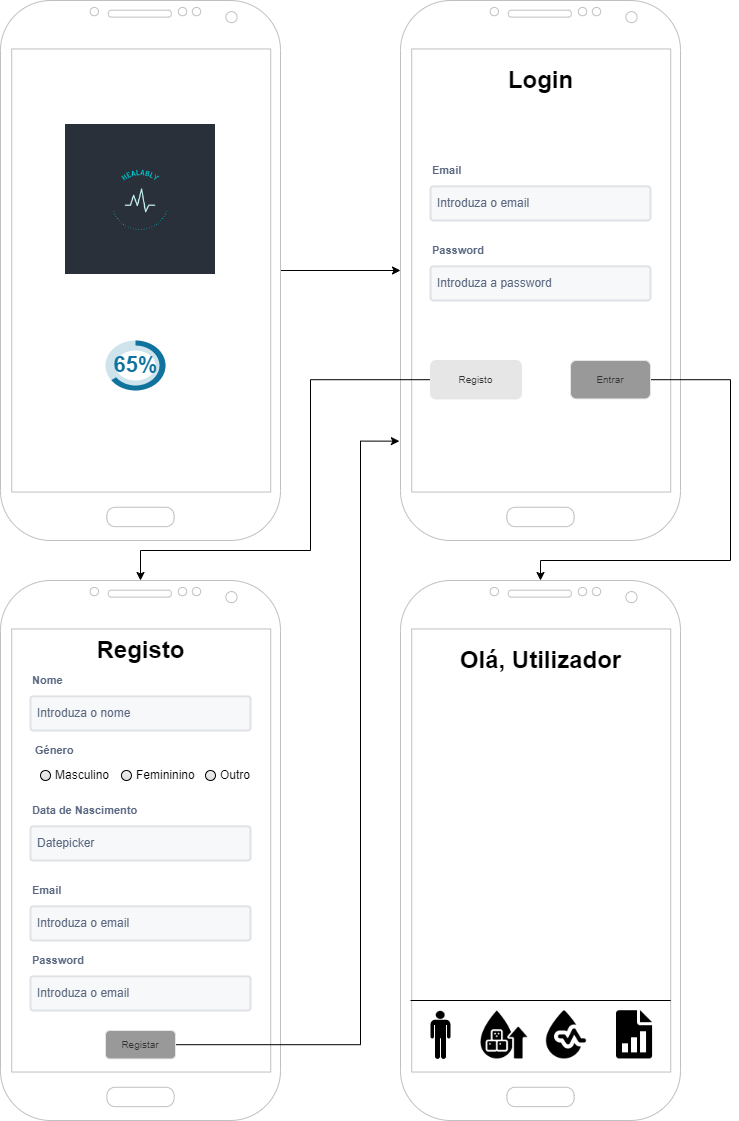

The diagram above was exported from draw.io. Its source (the exported page's mxGraphModel, read from the mxfile embedded in the PNG):
<mxGraphModel dx="1050" dy="621" grid="1" gridSize="10" guides="1" tooltips="1" connect="1" arrows="1" fold="1" page="1" pageScale="1" pageWidth="827" pageHeight="1169" math="0" shadow="0">
  <root>
    <mxCell id="0" />
    <mxCell id="1" parent="0" />
    <mxCell id="9FvpPOrSB5tQfoKWPGQB-4" value="" style="verticalLabelPosition=bottom;verticalAlign=top;html=1;shape=mxgraph.basic.donut;dx=10;strokeColor=none;fillColor=#10739E;fontSize=10;align=center;fillOpacity=20;" parent="1" vertex="1">
      <mxGeometry x="185" y="380" width="60" height="50" as="geometry" />
    </mxCell>
    <mxCell id="9FvpPOrSB5tQfoKWPGQB-5" value="65%" style="verticalLabelPosition=middle;verticalAlign=middle;html=1;shape=mxgraph.basic.partConcEllipse;startAngle=0;endAngle=0.65;arcWidth=0.2;strokeColor=none;fillColor=#10739E;fontSize=22;fontColor=#10739E;align=center;fontStyle=1" parent="9FvpPOrSB5tQfoKWPGQB-4" vertex="1">
      <mxGeometry width="60" height="50" as="geometry" />
    </mxCell>
    <mxCell id="9FvpPOrSB5tQfoKWPGQB-20" value="" style="verticalLabelPosition=bottom;verticalAlign=top;html=1;shadow=0;dashed=0;strokeWidth=1;shape=mxgraph.android.phone2;strokeColor=#c0c0c0;" parent="1" vertex="1">
      <mxGeometry x="80" y="620" width="280" height="540" as="geometry" />
    </mxCell>
    <mxCell id="9FvpPOrSB5tQfoKWPGQB-21" value="Registo" style="text;strokeColor=none;fillColor=none;html=1;fontSize=24;fontStyle=1;verticalAlign=middle;align=center;" parent="1" vertex="1">
      <mxGeometry x="170" y="670" width="100" height="40" as="geometry" />
    </mxCell>
    <mxCell id="9FvpPOrSB5tQfoKWPGQB-22" value="" style="group" parent="1" vertex="1" connectable="0">
      <mxGeometry x="110" y="710" width="220" height="60" as="geometry" />
    </mxCell>
    <mxCell id="9FvpPOrSB5tQfoKWPGQB-23" value="Nome" style="fillColor=none;strokeColor=none;html=1;fontSize=11;fontStyle=0;align=left;fontColor=#596780;fontStyle=1;fontSize=11" parent="9FvpPOrSB5tQfoKWPGQB-22" vertex="1">
      <mxGeometry width="182.0689655172414" height="20.689655172413794" as="geometry" />
    </mxCell>
    <mxCell id="9FvpPOrSB5tQfoKWPGQB-24" value="Introduza o nome" style="rounded=1;arcSize=9;fillColor=#F7F8F9;align=left;spacingLeft=5;strokeColor=#DEE1E6;html=1;strokeWidth=2;fontColor=#596780;fontSize=12" parent="9FvpPOrSB5tQfoKWPGQB-22" vertex="1">
      <mxGeometry y="25.862068965517242" width="220.00000000000003" height="34.13793103448276" as="geometry" />
    </mxCell>
    <mxCell id="kEV5aXVgcrhecgJzRIx2-2" style="edgeStyle=orthogonalEdgeStyle;rounded=0;orthogonalLoop=1;jettySize=auto;html=1;entryX=-0.004;entryY=0.816;entryDx=0;entryDy=0;entryPerimeter=0;" edge="1" parent="1" source="9FvpPOrSB5tQfoKWPGQB-28" target="9FvpPOrSB5tQfoKWPGQB-103">
      <mxGeometry relative="1" as="geometry">
        <Array as="points">
          <mxPoint x="440" y="1084" />
          <mxPoint x="440" y="481" />
        </Array>
      </mxGeometry>
    </mxCell>
    <mxCell id="9FvpPOrSB5tQfoKWPGQB-28" value="Registar" style="rounded=1;html=1;shadow=0;dashed=0;whiteSpace=wrap;fontSize=10;fillColor=#999999;align=center;strokeColor=#E6E6E6;fontColor=#333333;" parent="1" vertex="1">
      <mxGeometry x="185" y="1070" width="70" height="28.44" as="geometry" />
    </mxCell>
    <mxCell id="9FvpPOrSB5tQfoKWPGQB-33" value="" style="group" parent="1" vertex="1" connectable="0">
      <mxGeometry x="110" y="840" width="220" height="60" as="geometry" />
    </mxCell>
    <mxCell id="9FvpPOrSB5tQfoKWPGQB-34" value="Data de Nascimento" style="fillColor=none;strokeColor=none;html=1;fontSize=11;fontStyle=0;align=left;fontColor=#596780;fontStyle=1;fontSize=11" parent="9FvpPOrSB5tQfoKWPGQB-33" vertex="1">
      <mxGeometry width="182.0689655172414" height="20.689655172413794" as="geometry" />
    </mxCell>
    <mxCell id="9FvpPOrSB5tQfoKWPGQB-35" value="Datepicker" style="rounded=1;arcSize=9;fillColor=#F7F8F9;align=left;spacingLeft=5;strokeColor=#DEE1E6;html=1;strokeWidth=2;fontColor=#596780;fontSize=12" parent="9FvpPOrSB5tQfoKWPGQB-33" vertex="1">
      <mxGeometry y="25.862068965517242" width="220.00000000000003" height="34.13793103448276" as="geometry" />
    </mxCell>
    <mxCell id="9FvpPOrSB5tQfoKWPGQB-94" value="" style="group" parent="1" vertex="1" connectable="0">
      <mxGeometry x="110" y="920" width="220" height="60" as="geometry" />
    </mxCell>
    <mxCell id="9FvpPOrSB5tQfoKWPGQB-95" value="Email" style="fillColor=none;strokeColor=none;html=1;fontSize=11;fontStyle=0;align=left;fontColor=#596780;fontStyle=1;fontSize=11" parent="9FvpPOrSB5tQfoKWPGQB-94" vertex="1">
      <mxGeometry width="182.0689655172414" height="20.689655172413794" as="geometry" />
    </mxCell>
    <mxCell id="9FvpPOrSB5tQfoKWPGQB-96" value="Introduza o email" style="rounded=1;arcSize=9;fillColor=#F7F8F9;align=left;spacingLeft=5;strokeColor=#DEE1E6;html=1;strokeWidth=2;fontColor=#596780;fontSize=12" parent="9FvpPOrSB5tQfoKWPGQB-94" vertex="1">
      <mxGeometry y="25.862068965517242" width="220.00000000000003" height="34.13793103448276" as="geometry" />
    </mxCell>
    <mxCell id="9FvpPOrSB5tQfoKWPGQB-97" value="" style="group" parent="1" vertex="1" connectable="0">
      <mxGeometry x="110" y="990" width="220" height="60" as="geometry" />
    </mxCell>
    <mxCell id="9FvpPOrSB5tQfoKWPGQB-98" value="Password" style="fillColor=none;strokeColor=none;html=1;fontSize=11;fontStyle=0;align=left;fontColor=#596780;fontStyle=1;fontSize=11" parent="9FvpPOrSB5tQfoKWPGQB-97" vertex="1">
      <mxGeometry width="182.0689655172414" height="20.689655172413794" as="geometry" />
    </mxCell>
    <mxCell id="9FvpPOrSB5tQfoKWPGQB-99" value="Introduza o email" style="rounded=1;arcSize=9;fillColor=#F7F8F9;align=left;spacingLeft=5;strokeColor=#DEE1E6;html=1;strokeWidth=2;fontColor=#596780;fontSize=12" parent="9FvpPOrSB5tQfoKWPGQB-97" vertex="1">
      <mxGeometry y="25.862068965517242" width="220.00000000000003" height="34.13793103448276" as="geometry" />
    </mxCell>
    <mxCell id="9FvpPOrSB5tQfoKWPGQB-103" value="" style="verticalLabelPosition=bottom;verticalAlign=top;html=1;shadow=0;dashed=0;strokeWidth=1;shape=mxgraph.android.phone2;strokeColor=#c0c0c0;" parent="1" vertex="1">
      <mxGeometry x="480" y="40" width="280" height="540" as="geometry" />
    </mxCell>
    <mxCell id="9FvpPOrSB5tQfoKWPGQB-120" value="Login" style="text;strokeColor=none;fillColor=none;html=1;fontSize=24;fontStyle=1;verticalAlign=middle;align=center;" parent="1" vertex="1">
      <mxGeometry x="570" y="100" width="100" height="40" as="geometry" />
    </mxCell>
    <mxCell id="9FvpPOrSB5tQfoKWPGQB-172" style="edgeStyle=orthogonalEdgeStyle;rounded=0;orthogonalLoop=1;jettySize=auto;html=1;" parent="1" source="9FvpPOrSB5tQfoKWPGQB-127" target="9FvpPOrSB5tQfoKWPGQB-142" edge="1">
      <mxGeometry relative="1" as="geometry">
        <Array as="points">
          <mxPoint x="810" y="419" />
          <mxPoint x="810" y="600" />
          <mxPoint x="620" y="600" />
        </Array>
      </mxGeometry>
    </mxCell>
    <mxCell id="9FvpPOrSB5tQfoKWPGQB-127" value="Entrar" style="rounded=1;html=1;shadow=0;dashed=0;whiteSpace=wrap;fontSize=10;fillColor=#999999;align=center;strokeColor=#E6E6E6;fontColor=#333333;" parent="1" vertex="1">
      <mxGeometry x="650" y="400" width="80" height="38.44" as="geometry" />
    </mxCell>
    <mxCell id="9FvpPOrSB5tQfoKWPGQB-141" style="edgeStyle=orthogonalEdgeStyle;rounded=0;orthogonalLoop=1;jettySize=auto;html=1;" parent="1" source="9FvpPOrSB5tQfoKWPGQB-128" target="9FvpPOrSB5tQfoKWPGQB-20" edge="1">
      <mxGeometry relative="1" as="geometry">
        <Array as="points">
          <mxPoint x="390" y="419" />
          <mxPoint x="390" y="590" />
          <mxPoint x="220" y="590" />
        </Array>
      </mxGeometry>
    </mxCell>
    <mxCell id="9FvpPOrSB5tQfoKWPGQB-128" value="Registo" style="rounded=1;html=1;shadow=0;dashed=0;whiteSpace=wrap;fontSize=10;fillColor=#E6E6E6;align=center;strokeColor=#E6E6E6;fontColor=#333333;" parent="1" vertex="1">
      <mxGeometry x="510" y="400" width="91" height="38.44" as="geometry" />
    </mxCell>
    <mxCell id="9FvpPOrSB5tQfoKWPGQB-132" value="" style="group" parent="1" vertex="1" connectable="0">
      <mxGeometry x="510" y="200" width="220" height="60" as="geometry" />
    </mxCell>
    <mxCell id="9FvpPOrSB5tQfoKWPGQB-133" value="Email" style="fillColor=none;strokeColor=none;html=1;fontSize=11;fontStyle=0;align=left;fontColor=#596780;fontStyle=1;fontSize=11" parent="9FvpPOrSB5tQfoKWPGQB-132" vertex="1">
      <mxGeometry width="182.0689655172414" height="20.689655172413794" as="geometry" />
    </mxCell>
    <mxCell id="9FvpPOrSB5tQfoKWPGQB-134" value="Introduza o email" style="rounded=1;arcSize=9;fillColor=#F7F8F9;align=left;spacingLeft=5;strokeColor=#DEE1E6;html=1;strokeWidth=2;fontColor=#596780;fontSize=12" parent="9FvpPOrSB5tQfoKWPGQB-132" vertex="1">
      <mxGeometry y="25.862068965517242" width="220.00000000000003" height="34.13793103448276" as="geometry" />
    </mxCell>
    <mxCell id="9FvpPOrSB5tQfoKWPGQB-135" value="" style="group" parent="1" vertex="1" connectable="0">
      <mxGeometry x="510" y="280" width="220" height="60" as="geometry" />
    </mxCell>
    <mxCell id="9FvpPOrSB5tQfoKWPGQB-136" value="Password" style="fillColor=none;strokeColor=none;html=1;fontSize=11;fontStyle=0;align=left;fontColor=#596780;fontStyle=1;fontSize=11" parent="9FvpPOrSB5tQfoKWPGQB-135" vertex="1">
      <mxGeometry width="182.0689655172414" height="20.689655172413794" as="geometry" />
    </mxCell>
    <mxCell id="9FvpPOrSB5tQfoKWPGQB-137" value="Introduza a password" style="rounded=1;arcSize=9;fillColor=#F7F8F9;align=left;spacingLeft=5;strokeColor=#DEE1E6;html=1;strokeWidth=2;fontColor=#596780;fontSize=12" parent="9FvpPOrSB5tQfoKWPGQB-135" vertex="1">
      <mxGeometry y="25.862068965517242" width="220.00000000000003" height="34.13793103448276" as="geometry" />
    </mxCell>
    <mxCell id="9FvpPOrSB5tQfoKWPGQB-140" style="edgeStyle=orthogonalEdgeStyle;rounded=0;orthogonalLoop=1;jettySize=auto;html=1;" parent="1" source="9FvpPOrSB5tQfoKWPGQB-139" target="9FvpPOrSB5tQfoKWPGQB-103" edge="1">
      <mxGeometry relative="1" as="geometry" />
    </mxCell>
    <mxCell id="9FvpPOrSB5tQfoKWPGQB-139" value="" style="verticalLabelPosition=bottom;verticalAlign=top;html=1;shadow=0;dashed=0;strokeWidth=1;shape=mxgraph.android.phone2;strokeColor=#c0c0c0;" parent="1" vertex="1">
      <mxGeometry x="80" y="40" width="280" height="540" as="geometry" />
    </mxCell>
    <mxCell id="9FvpPOrSB5tQfoKWPGQB-142" value="" style="verticalLabelPosition=bottom;verticalAlign=top;html=1;shadow=0;dashed=0;strokeWidth=1;shape=mxgraph.android.phone2;strokeColor=#c0c0c0;" parent="1" vertex="1">
      <mxGeometry x="480" y="620" width="280" height="540" as="geometry" />
    </mxCell>
    <mxCell id="9FvpPOrSB5tQfoKWPGQB-159" value="Olá, Utilizador" style="text;strokeColor=none;fillColor=none;html=1;fontSize=24;fontStyle=1;verticalAlign=middle;align=center;" parent="1" vertex="1">
      <mxGeometry x="570" y="680" width="100" height="40" as="geometry" />
    </mxCell>
    <mxCell id="9FvpPOrSB5tQfoKWPGQB-161" value="" style="shape=image;verticalLabelPosition=bottom;labelBackgroundColor=default;verticalAlign=top;aspect=fixed;imageAspect=0;image=data:image/png,(base64 omitted: 14844 chars);" parent="1" vertex="1">
      <mxGeometry x="145" y="164" width="150" height="150" as="geometry" />
    </mxCell>
    <mxCell id="9FvpPOrSB5tQfoKWPGQB-165" value="" style="shape=mxgraph.signs.people.man_1;html=1;pointerEvents=1;fillColor=#000000;strokeColor=none;verticalLabelPosition=bottom;verticalAlign=top;align=center;" parent="1" vertex="1">
      <mxGeometry x="510" y="1050.44" width="20" height="48" as="geometry" />
    </mxCell>
    <mxCell id="9FvpPOrSB5tQfoKWPGQB-168" value="" style="shape=image;verticalLabelPosition=bottom;labelBackgroundColor=default;verticalAlign=top;aspect=fixed;imageAspect=0;image=https://cdn-icons-png.flaticon.com/512/4420/4420085.png;" parent="1" vertex="1">
      <mxGeometry x="560" y="1050.44" width="48" height="48" as="geometry" />
    </mxCell>
    <mxCell id="9FvpPOrSB5tQfoKWPGQB-169" value="" style="shape=image;verticalLabelPosition=bottom;labelBackgroundColor=default;verticalAlign=top;aspect=fixed;imageAspect=0;image=https://cdn-icons-png.flaticon.com/512/3740/3740526.png;" parent="1" vertex="1">
      <mxGeometry x="622" y="1050.44" width="48" height="48" as="geometry" />
    </mxCell>
    <mxCell id="9FvpPOrSB5tQfoKWPGQB-170" value="" style="shape=image;verticalLabelPosition=bottom;labelBackgroundColor=default;verticalAlign=top;aspect=fixed;imageAspect=0;image=https://cdn-icons-png.flaticon.com/512/726/726199.png;" parent="1" vertex="1">
      <mxGeometry x="690" y="1050.22" width="48.22" height="48.22" as="geometry" />
    </mxCell>
    <mxCell id="9FvpPOrSB5tQfoKWPGQB-171" value="" style="endArrow=none;html=1;rounded=0;" parent="1" edge="1">
      <mxGeometry width="50" height="50" relative="1" as="geometry">
        <mxPoint x="490" y="1040" as="sourcePoint" />
        <mxPoint x="570" y="1040" as="targetPoint" />
        <Array as="points">
          <mxPoint x="750" y="1040" />
        </Array>
      </mxGeometry>
    </mxCell>
    <mxCell id="yPfMMkqpufvK40feDqD_-1" value="Género" style="fillColor=none;strokeColor=none;html=1;fontSize=11;fontStyle=0;align=left;fontColor=#596780;fontStyle=1;fontSize=11" parent="1" vertex="1">
      <mxGeometry x="112.93" y="780" width="182.0689655172414" height="20.689655172413794" as="geometry" />
    </mxCell>
    <mxCell id="yPfMMkqpufvK40feDqD_-2" value="Masculino" style="html=1;shadow=0;dashed=0;shape=mxgraph.bootstrap.radioButton2;labelPosition=right;verticalLabelPosition=middle;align=left;verticalAlign=middle;gradientColor=#DEDEDE;fillColor=#EDEDED;checked=0;spacing=5;checkedFill=#0085FC;checkedStroke=#ffffff;" parent="1" vertex="1">
      <mxGeometry x="120" y="810" width="10" height="10" as="geometry" />
    </mxCell>
    <mxCell id="yPfMMkqpufvK40feDqD_-3" value="Femininino" style="html=1;shadow=0;dashed=0;shape=mxgraph.bootstrap.radioButton2;labelPosition=right;verticalLabelPosition=middle;align=left;verticalAlign=middle;gradientColor=#DEDEDE;fillColor=#EDEDED;checked=0;spacing=5;checkedFill=#0085FC;checkedStroke=#ffffff;" parent="1" vertex="1">
      <mxGeometry x="200.96" y="810" width="10" height="10" as="geometry" />
    </mxCell>
    <mxCell id="yPfMMkqpufvK40feDqD_-7" value="Outro" style="html=1;shadow=0;dashed=0;shape=mxgraph.bootstrap.radioButton2;labelPosition=right;verticalLabelPosition=middle;align=left;verticalAlign=middle;gradientColor=#DEDEDE;fillColor=#EDEDED;checked=0;spacing=5;checkedFill=#0085FC;checkedStroke=#ffffff;" parent="1" vertex="1">
      <mxGeometry x="285" y="810" width="10" height="10" as="geometry" />
    </mxCell>
  </root>
</mxGraphModel>